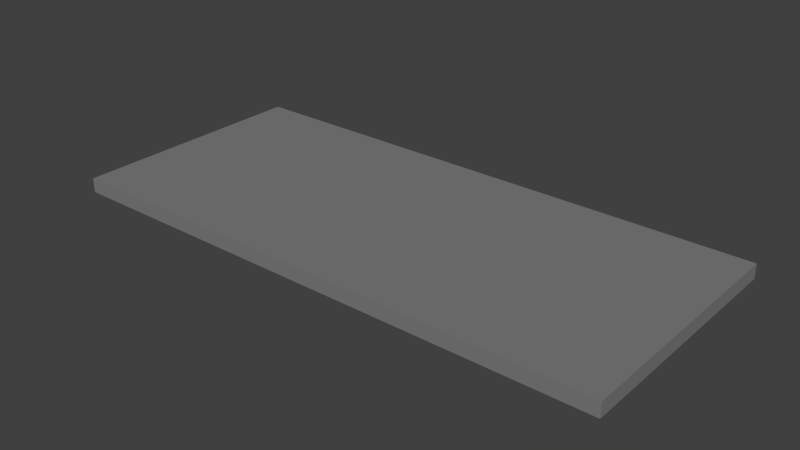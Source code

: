 # Source: plank1.blend  (saved by Blender 2.67.0; exported with 4.5.12 LTS)
import bpy
from mathutils import Matrix  # noqa: F401  (used for matrix-valued properties, if any)

bpy.ops.wm.read_factory_settings(use_empty=True)
scene = bpy.context.scene
scene.name = 'Scene'

# ---- collections
col_collection_1 = bpy.data.collections.new('Collection 1'); scene.collection.children.link(col_collection_1)

# ---- materials (node trees are filled in below, after node groups)
mat_shape_dm4_metal1_001 = bpy.data.materials.new('shape_dm4_metal1.001')
mat_shape_dm4_metal1_001.alpha_threshold = 0.0
mat_shape_dm4_metal1_001.use_transparent_shadow = False
mat_shape_dm4_metal1_001.diffuse_color = (0.2126, 0.2112, 0.214, 1.0)
mat_shape_dm4_metal1_001.roughness = 0.5
mat_shape_dm4_metal1_001.line_color = (0.0, 0.0, 0.0, 1.0)

# ---- material node trees

# ---- world
world_world = bpy.data.worlds.new('World'); scene.world = world_world
world_world.color = (0.05088, 0.05088, 0.05088)
world_world.use_sun_shadow = False
world_world.sun_shadow_jitter_overblur = 0.0
world_world.cycles.sampling_method = 'MANUAL'
world_world.cycles.sample_map_resolution = 256

# ---- meshes
me_cube_029 = bpy.data.meshes.new('Cube.029')
me_cube_029.from_pydata([(-3.274, -7.396, -0.1913), (-3.274, 7.396, -0.1913), (3.274, 7.396, -0.1913), (3.274, -7.396, -0.1913), (-3.274, -7.396, 0.1913), (-3.274, 7.396, 0.1913), (3.274, 7.396, 0.1913), (3.274, -7.396, 0.1913)], [], [(4, 5, 1, 0), (5, 6, 2, 1), (6, 7, 3, 2), (7, 4, 0, 3), (0, 1, 2, 3), (7, 6, 5, 4)])
me_cube_029.materials.append(mat_shape_dm4_metal1_001)
me_cube_029.use_remesh_preserve_volume = False
me_cube_029.use_remesh_preserve_attributes = False
me_cube_029.use_mirror_vertex_groups = False
me_cube_029.update()

# ---- objects
ob_cube_028 = bpy.data.objects.new('Cube.028', me_cube_029)

# ---- transforms, parenting, visibility, modifiers, constraints
ob_cube_028.location = (0.0, 0.0, 0.0)
ob_cube_028.rotation_euler = (0.0, -0.0, 1.571)
ob_cube_028.lineart.crease_threshold = 0.0

# ---- collection membership
col_collection_1.objects.link(ob_cube_028)

# ---- scene / render settings (as saved in the file)
scene.frame_start = 1; scene.frame_end = 250; scene.frame_set(1)
scene.render.engine = 'BLENDER_EEVEE_NEXT'
scene.render.image_settings.color_mode = 'RGB'
scene.render.image_settings.compression = 90
scene.render.resolution_percentage = 50
scene.render.dither_intensity = 0.0
scene.render.bake_margin = 2
scene.render.bake_bias = 0.0
scene.cycles.use_denoising = False
scene.cycles.samples = 10
scene.cycles.sampling_pattern = 'TABULATED_SOBOL'
scene.cycles.light_sampling_threshold = 0.0
scene.cycles.use_adaptive_sampling = False
scene.cycles.use_light_tree = False
scene.cycles.blur_glossy = 0.0
scene.cycles.volume_bounces = 1
scene.cycles.pixel_filter_type = 'GAUSSIAN'
scene.cycles.sample_clamp_indirect = 0.0
scene.view_settings.view_transform = 'Standard'
bpy.context.view_layer.update()

# ---- added for rendering (the .blend has no active camera and no usable light): camera, sun
cam_auto = bpy.data.cameras.new('AutoCamera')
cam_auto.lens = 50.0
cam_auto.sensor_width = 36.0
cam_auto.clip_end = 1000.0
ob_auto_camera = bpy.data.objects.new('AutoCamera', cam_auto)
scene.collection.objects.link(ob_auto_camera)
ob_auto_camera.location = (14.9713, -17.9656, 11.977)
ob_auto_camera.rotation_euler = (1.09748, -7.21219e-08, 0.694738)
scene.camera = ob_auto_camera
light_auto_sun = bpy.data.lights.new('AutoSun', 'SUN')
light_auto_sun.energy = 3.0
light_auto_sun.angle = 0.0523599
ob_auto_sun = bpy.data.objects.new('AutoSun', light_auto_sun)
scene.collection.objects.link(ob_auto_sun)
ob_auto_sun.rotation_euler = (0.872665, 0.174533, 0.523599)
bpy.context.view_layer.update()
